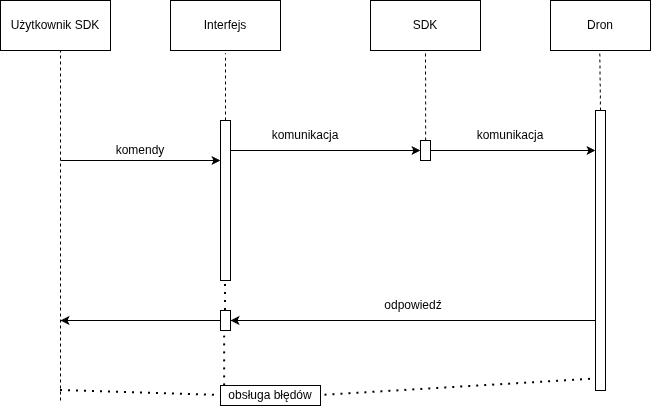

The diagram above was exported from draw.io. Its source (the exported page's mxGraphModel, read from the mxfile embedded in the PNG):
<mxGraphModel dx="795" dy="461" grid="1" gridSize="10" guides="1" tooltips="1" connect="1" arrows="1" fold="1" page="1" pageScale="1" pageWidth="827" pageHeight="1169" math="0" shadow="0">
  <root>
    <mxCell id="0" />
    <mxCell id="1" parent="0" />
    <mxCell id="KBXxsDVxuVq4A6lGtGip-1" parent="1" style="html=1;whiteSpace=wrap;" value="Użytkownik SDK" vertex="1">
      <mxGeometry height="50" width="110" x="100" y="200" as="geometry" />
    </mxCell>
    <mxCell id="KBXxsDVxuVq4A6lGtGip-2" parent="1" style="html=1;points=[[0,0,0,0,5],[0,1,0,0,-5],[1,0,0,0,5],[1,1,0,0,-5]];perimeter=orthogonalPerimeter;outlineConnect=0;targetShapes=umlLifeline;portConstraint=eastwest;newEdgeStyle={&quot;edgeStyle&quot;:&quot;sequenceEdgeStyle&quot;,&quot;libavoidRouting&quot;:0,&quot;curved&quot;:0,&quot;rounded&quot;:0};" value="" vertex="1">
      <mxGeometry height="160" width="10" x="320" y="320" as="geometry" />
    </mxCell>
    <mxCell id="KBXxsDVxuVq4A6lGtGip-3" edge="1" parent="1" style="endArrow=none;dashed=1;html=1;rounded=0;defaultLabelBackgroundColor=page;entryX=0.545;entryY=1;entryDx=0;entryDy=0;entryPerimeter=0;" target="KBXxsDVxuVq4A6lGtGip-1" value="">
      <mxGeometry height="50" relative="1" width="50" as="geometry">
        <mxPoint x="160" y="600" as="sourcePoint" />
        <mxPoint x="440" y="560" as="targetPoint" />
      </mxGeometry>
    </mxCell>
    <mxCell id="KBXxsDVxuVq4A6lGtGip-4" edge="1" parent="1" style="endArrow=classic;html=1;rounded=0;defaultLabelBackgroundColor=page;" target="KBXxsDVxuVq4A6lGtGip-2" value="">
      <mxGeometry height="50" relative="1" width="50" as="geometry">
        <mxPoint x="160" y="360" as="sourcePoint" />
        <mxPoint x="280" y="360" as="targetPoint" />
      </mxGeometry>
    </mxCell>
    <mxCell id="KBXxsDVxuVq4A6lGtGip-6" parent="1" style="text;html=1;whiteSpace=wrap;strokeColor=none;fillColor=none;align=center;verticalAlign=middle;rounded=0;" value="komendy" vertex="1">
      <mxGeometry height="30" width="100" x="190" y="335" as="geometry" />
    </mxCell>
    <mxCell id="KBXxsDVxuVq4A6lGtGip-8" parent="1" style="html=1;whiteSpace=wrap;" value="Interfejs" vertex="1">
      <mxGeometry height="50" width="110" x="270" y="200" as="geometry" />
    </mxCell>
    <mxCell id="KBXxsDVxuVq4A6lGtGip-10" edge="1" parent="1" source="KBXxsDVxuVq4A6lGtGip-2" style="endArrow=none;dashed=1;html=1;rounded=0;defaultLabelBackgroundColor=page;entryX=0.5;entryY=1.056;entryDx=0;entryDy=0;entryPerimeter=0;" target="KBXxsDVxuVq4A6lGtGip-8" value="">
      <mxGeometry height="50" relative="1" width="50" as="geometry">
        <mxPoint x="230" y="390" as="sourcePoint" />
        <mxPoint x="280" y="340" as="targetPoint" />
      </mxGeometry>
    </mxCell>
    <mxCell id="KBXxsDVxuVq4A6lGtGip-11" edge="1" parent="1" source="KBXxsDVxuVq4A6lGtGip-2" style="endArrow=classic;html=1;rounded=0;defaultLabelBackgroundColor=page;" value="">
      <mxGeometry height="50" relative="1" width="50" as="geometry">
        <mxPoint x="414" y="349.5" as="sourcePoint" />
        <mxPoint x="520" y="350" as="targetPoint" />
      </mxGeometry>
    </mxCell>
    <mxCell id="KBXxsDVxuVq4A6lGtGip-12" parent="1" style="text;html=1;whiteSpace=wrap;strokeColor=none;fillColor=none;align=center;verticalAlign=middle;rounded=0;" value="komunikacja" vertex="1">
      <mxGeometry height="30" width="90" x="360" y="320" as="geometry" />
    </mxCell>
    <mxCell id="KBXxsDVxuVq4A6lGtGip-14" parent="1" style="html=1;whiteSpace=wrap;" value="SDK" vertex="1">
      <mxGeometry height="50" width="110" x="470" y="200" as="geometry" />
    </mxCell>
    <mxCell id="KBXxsDVxuVq4A6lGtGip-16" edge="1" parent="1" source="KBXxsDVxuVq4A6lGtGip-17" style="endArrow=none;dashed=1;html=1;rounded=0;defaultLabelBackgroundColor=page;entryX=0.5;entryY=1;entryDx=0;entryDy=0;" target="KBXxsDVxuVq4A6lGtGip-14" value="">
      <mxGeometry height="50" relative="1" width="50" x="0.1111" as="geometry">
        <Array as="points">
          <mxPoint x="525.1" y="290" />
        </Array>
        <mxPoint x="520" y="330" as="sourcePoint" />
        <mxPoint x="430" y="340" as="targetPoint" />
      </mxGeometry>
    </mxCell>
    <mxCell id="KBXxsDVxuVq4A6lGtGip-17" parent="1" style="html=1;points=[[0,0,0,0,5],[0,1,0,0,-5],[1,0,0,0,5],[1,1,0,0,-5]];perimeter=orthogonalPerimeter;outlineConnect=0;targetShapes=umlLifeline;portConstraint=eastwest;newEdgeStyle={&quot;edgeStyle&quot;:&quot;sequenceEdgeStyle&quot;,&quot;libavoidRouting&quot;:0,&quot;curved&quot;:0,&quot;rounded&quot;:0};" value="" vertex="1">
      <mxGeometry height="20" width="10" x="520" y="340" as="geometry" />
    </mxCell>
    <mxCell id="KBXxsDVxuVq4A6lGtGip-18" edge="1" parent="1" source="KBXxsDVxuVq4A6lGtGip-17" style="endArrow=classic;html=1;rounded=0;defaultLabelBackgroundColor=page;" target="KBXxsDVxuVq4A6lGtGip-21" value="">
      <mxGeometry height="50" relative="1" width="50" as="geometry">
        <mxPoint x="640" y="370" as="sourcePoint" />
        <mxPoint x="690" y="350" as="targetPoint" />
      </mxGeometry>
    </mxCell>
    <mxCell id="KBXxsDVxuVq4A6lGtGip-19" parent="1" style="html=1;whiteSpace=wrap;" value="Dron" vertex="1">
      <mxGeometry height="50" width="100" x="650" y="200" as="geometry" />
    </mxCell>
    <mxCell id="KBXxsDVxuVq4A6lGtGip-20" edge="1" parent="1" style="endArrow=none;dashed=1;html=1;rounded=0;defaultLabelBackgroundColor=page;entryX=0.493;entryY=1.057;entryDx=0;entryDy=0;entryPerimeter=0;" target="KBXxsDVxuVq4A6lGtGip-19" value="">
      <mxGeometry height="50" relative="1" width="50" as="geometry">
        <mxPoint x="700" y="310" as="sourcePoint" />
        <mxPoint x="700" y="260" as="targetPoint" />
      </mxGeometry>
    </mxCell>
    <mxCell id="KBXxsDVxuVq4A6lGtGip-21" parent="1" style="html=1;points=[[0,0,0,0,5],[0,1,0,0,-5],[1,0,0,0,5],[1,1,0,0,-5]];perimeter=orthogonalPerimeter;outlineConnect=0;targetShapes=umlLifeline;portConstraint=eastwest;newEdgeStyle={&quot;edgeStyle&quot;:&quot;sequenceEdgeStyle&quot;,&quot;libavoidRouting&quot;:0,&quot;curved&quot;:0,&quot;rounded&quot;:0};" value="" vertex="1">
      <mxGeometry height="280" width="10" x="695" y="310" as="geometry" />
    </mxCell>
    <mxCell id="KBXxsDVxuVq4A6lGtGip-22" parent="1" style="text;html=1;whiteSpace=wrap;strokeColor=none;fillColor=none;align=center;verticalAlign=middle;rounded=0;" value="komunikacja" vertex="1">
      <mxGeometry height="30" width="60" x="580" y="320" as="geometry" />
    </mxCell>
    <mxCell id="KBXxsDVxuVq4A6lGtGip-23" edge="1" parent="1" source="KBXxsDVxuVq4A6lGtGip-21" style="endArrow=classic;html=1;rounded=0;defaultLabelBackgroundColor=page;" value="">
      <mxGeometry height="50" relative="1" width="50" as="geometry">
        <mxPoint x="690" y="510" as="sourcePoint" />
        <mxPoint x="330" y="520" as="targetPoint" />
      </mxGeometry>
    </mxCell>
    <mxCell id="KBXxsDVxuVq4A6lGtGip-24" edge="1" parent="1" style="endArrow=none;dashed=1;html=1;dashPattern=1 3;strokeWidth=2;rounded=0;defaultLabelBackgroundColor=page;" target="KBXxsDVxuVq4A6lGtGip-2" value="">
      <mxGeometry height="50" relative="1" width="50" as="geometry">
        <mxPoint x="325" y="510" as="sourcePoint" />
        <mxPoint x="330" y="490" as="targetPoint" />
      </mxGeometry>
    </mxCell>
    <mxCell id="KBXxsDVxuVq4A6lGtGip-25" parent="1" style="html=1;points=[[0,0,0,0,5],[0,1,0,0,-5],[1,0,0,0,5],[1,1,0,0,-5]];perimeter=orthogonalPerimeter;outlineConnect=0;targetShapes=umlLifeline;portConstraint=eastwest;newEdgeStyle={&quot;edgeStyle&quot;:&quot;sequenceEdgeStyle&quot;,&quot;libavoidRouting&quot;:0,&quot;curved&quot;:0,&quot;rounded&quot;:0};" value="" vertex="1">
      <mxGeometry height="20" width="10" x="320" y="510" as="geometry" />
    </mxCell>
    <mxCell id="KBXxsDVxuVq4A6lGtGip-26" parent="1" style="text;html=1;whiteSpace=wrap;strokeColor=none;fillColor=none;align=center;verticalAlign=middle;rounded=0;" value="odpowiedź" vertex="1">
      <mxGeometry height="30" width="60" x="483" y="490" as="geometry" />
    </mxCell>
    <mxCell id="KBXxsDVxuVq4A6lGtGip-27" edge="1" parent="1" source="KBXxsDVxuVq4A6lGtGip-25" style="endArrow=classic;html=1;rounded=0;defaultLabelBackgroundColor=page;" value="">
      <mxGeometry height="50" relative="1" width="50" as="geometry">
        <mxPoint x="310" y="550" as="sourcePoint" />
        <mxPoint x="160" y="520" as="targetPoint" />
      </mxGeometry>
    </mxCell>
    <mxCell id="KBXxsDVxuVq4A6lGtGip-28" edge="1" parent="1" source="KBXxsDVxuVq4A6lGtGip-21" style="endArrow=none;dashed=1;html=1;dashPattern=1 3;strokeWidth=2;rounded=0;defaultLabelBackgroundColor=page;exitX=-0.5;exitY=0.96;exitDx=0;exitDy=0;exitPerimeter=0;entryX=1;entryY=0.5;entryDx=0;entryDy=0;" target="KBXxsDVxuVq4A6lGtGip-29" value="">
      <mxGeometry height="50" relative="1" width="50" as="geometry">
        <mxPoint x="490" y="610" as="sourcePoint" />
        <mxPoint x="320" y="580" as="targetPoint" />
      </mxGeometry>
    </mxCell>
    <mxCell id="KBXxsDVxuVq4A6lGtGip-29" parent="1" style="html=1;whiteSpace=wrap;" value="obsługa błędów" vertex="1">
      <mxGeometry height="20" width="100" x="320" y="585" as="geometry" />
    </mxCell>
    <mxCell id="KBXxsDVxuVq4A6lGtGip-30" edge="1" parent="1" style="endArrow=none;dashed=1;html=1;dashPattern=1 3;strokeWidth=2;rounded=0;defaultLabelBackgroundColor=page;entryX=0;entryY=0.5;entryDx=0;entryDy=0;" target="KBXxsDVxuVq4A6lGtGip-29" value="">
      <mxGeometry height="50" relative="1" width="50" as="geometry">
        <mxPoint x="160" y="590" as="sourcePoint" />
        <mxPoint x="290" y="580" as="targetPoint" />
      </mxGeometry>
    </mxCell>
    <mxCell id="KBXxsDVxuVq4A6lGtGip-31" edge="1" parent="1" source="KBXxsDVxuVq4A6lGtGip-29" style="endArrow=none;dashed=1;html=1;dashPattern=1 3;strokeWidth=2;rounded=0;defaultLabelBackgroundColor=page;exitX=0.041;exitY=0.02;exitDx=0;exitDy=0;exitPerimeter=0;" target="KBXxsDVxuVq4A6lGtGip-25" value="">
      <mxGeometry height="50" relative="1" width="50" as="geometry">
        <mxPoint x="330" y="580" as="sourcePoint" />
        <mxPoint x="320" y="550" as="targetPoint" />
      </mxGeometry>
    </mxCell>
  </root>
</mxGraphModel>